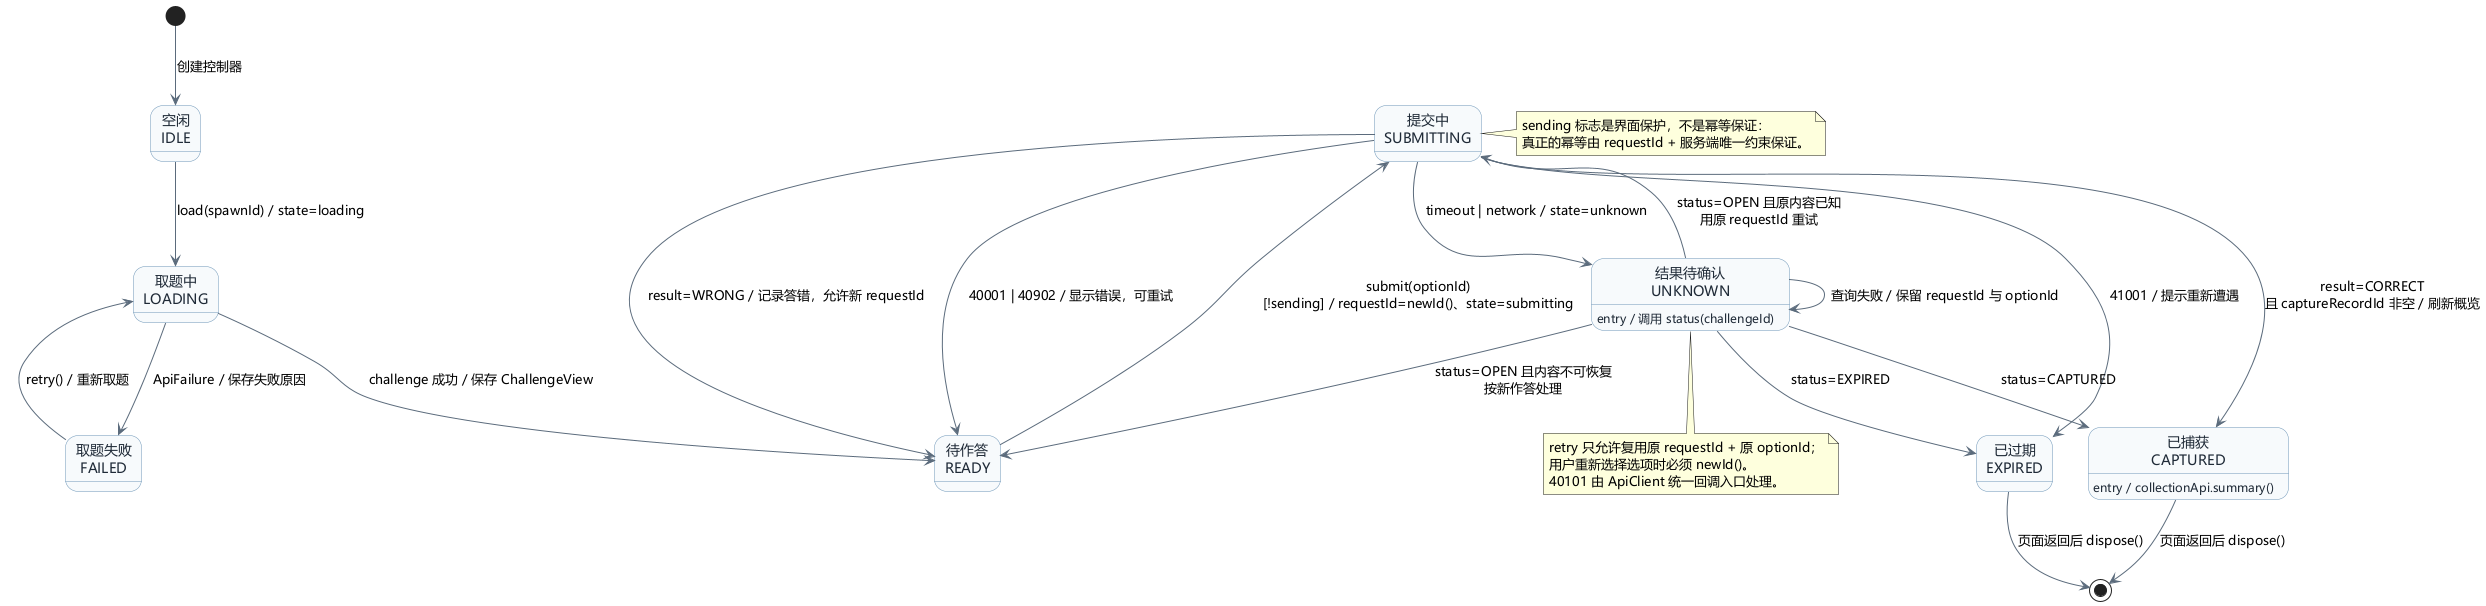

The diagram above was rendered by PlantUML. Its source (embedded in the PNG):
@startuml 捕获控制器设计状态图
' 冉昕霖 · 第二阶段设计 · CaptureController 的请求与恢复状态
' 40101 不进入本状态图：由 ApiClient 回调入口清会话并跳登录（见 design.txt 4.4）
skinparam defaultFontName "Microsoft YaHei"
skinparam backgroundColor white
skinparam shadowing false
skinparam state {
  BackgroundColor #F7FAFC
  BorderColor #6F97B8
  FontColor #1F2A37
  ArrowColor #5B6B7C
}

state "空闲\nIDLE" as Idle
state "取题中\nLOADING" as Loading
state "待作答\nREADY" as Ready
state "提交中\nSUBMITTING" as Submitting
state "结果待确认\nUNKNOWN" as Unknown
state "已捕获\nCAPTURED" as Captured
state "已过期\nEXPIRED" as Expired
state "取题失败\nFAILED" as Failed

[*] --> Idle : 创建控制器
Idle --> Loading : load(spawnId) / state=loading
Loading --> Ready : challenge 成功 / 保存 ChallengeView
Loading --> Failed : ApiFailure / 保存失败原因
Failed --> Loading : retry() / 重新取题

Ready --> Submitting : submit(optionId)\n[!sending] / requestId=newId()、state=submitting
Submitting --> Captured : result=CORRECT\n且 captureRecordId 非空 / 刷新概览
Submitting --> Ready : result=WRONG / 记录答错，允许新 requestId
Submitting --> Unknown : timeout | network / state=unknown
Submitting --> Expired : 41001 / 提示重新遭遇
Submitting --> Ready : 40001 | 40902 / 显示错误，可重试

Unknown : entry / 调用 status(challengeId)
Unknown --> Captured : status=CAPTURED
Unknown --> Submitting : status=OPEN 且原内容已知\n用原 requestId 重试
Unknown --> Ready : status=OPEN 且内容不可恢复\n按新作答处理
Unknown --> Expired : status=EXPIRED
Unknown --> Unknown : 查询失败 / 保留 requestId 与 optionId

Captured : entry / collectionApi.summary()
Captured --> [*] : 页面返回后 dispose()
Expired --> [*] : 页面返回后 dispose()

note right of Submitting
  sending 标志是界面保护，不是幂等保证：
  真正的幂等由 requestId + 服务端唯一约束保证。
end note

note bottom of Unknown
  retry 只允许复用原 requestId + 原 optionId；
  用户重新选择选项时必须 newId()。
  40101 由 ApiClient 统一回调入口处理。
end note
@enduml